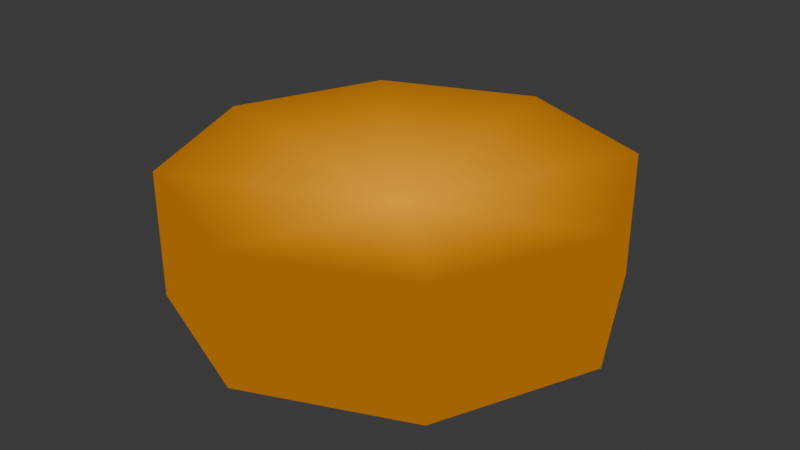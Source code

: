 # Source: Coin.blend  (saved by Blender 4.4.30; exported with 4.5.12 LTS)
import bpy
from mathutils import Matrix  # noqa: F401  (used for matrix-valued properties, if any)

bpy.ops.wm.read_factory_settings(use_empty=True)
scene = bpy.context.scene
scene.name = 'Scene'

# ---- collections
col_collection = bpy.data.collections.new('Collection'); scene.collection.children.link(col_collection)

# ---- materials (node trees are filled in below, after node groups)
mat_material_001 = bpy.data.materials.new('Material.001')
mat_material_001.alpha_threshold = 0.0
mat_material_001.roughness = 0.5
mat_material_001.line_color = (0.0, 0.0, 0.0, 1.0)

# ---- material node trees
mat_material_001.use_nodes = True; mat_material_001.node_tree.nodes.clear()
_N = mat_material_001.node_tree.nodes; _L = mat_material_001.node_tree.links
n0 = _N.new('ShaderNodeOutputMaterial'); n0.name = 'Material Output'; n0.location = (300, 300)
n1 = _N.new('ShaderNodeVertexColor'); n1.name = 'Color Attribute'; n1.location = (100, 280)
_L.new(n1.outputs[0], n0.inputs[0])
n0.is_active_output = True

# ---- world
world_world = bpy.data.worlds.new('World'); scene.world = world_world
world_world.use_nodes = True; world_world.node_tree.nodes.clear()
_N = world_world.node_tree.nodes; _L = world_world.node_tree.links
n0 = _N.new('ShaderNodeOutputWorld'); n0.name = 'World Output'; n0.location = (300, 300)
n1 = _N.new('ShaderNodeBackground'); n1.name = 'Background'; n1.location = (10, 300)
n1.inputs[0].default_value = (0.05088, 0.05088, 0.05088, 1.0)
_L.new(n1.outputs[0], n0.inputs[0])
n0.is_active_output = True
world_world.color = (0.05088, 0.05088, 0.05088)
world_world.sun_shadow_jitter_overblur = 0.0

# ---- meshes
me_cylinder_001 = bpy.data.meshes.new('Cylinder.001')
me_cylinder_001.from_pydata([(-3.908e-16, -5.779e-08, 0.08838), (-3.908e-16, -6.142e-08, 0.1716), (-3.908e-16, -0.44, 9.313e-10), (-3.908e-16, -0.44, 0.2532), (0.3111, -0.3111, 8.382e-09), (0.3111, -0.3111, 0.2532), (0.44, 1.284e-08, -1.397e-08), (0.44, -6.499e-08, 0.2532), (0.3111, 0.3111, 9.313e-10), (0.3111, 0.3111, 0.2532), (-3.908e-16, 0.44, 8.382e-09), (-3.908e-16, 0.44, 0.2532), (-0.3111, 0.3111, 9.313e-10), (-0.3111, 0.3111, 0.2532), (-0.44, 1.284e-08, -1.397e-08), (-0.44, -6.499e-08, 0.2532), (-0.3111, -0.3111, 8.382e-09), (-0.3111, -0.3111, 0.2532)], [], [(0, 2, 4), (1, 5, 3), (2, 3, 5, 4), (0, 4, 6), (1, 7, 5), (4, 5, 7, 6), (0, 6, 8), (1, 9, 7), (6, 7, 9, 8), (0, 8, 10), (1, 11, 9), (8, 9, 11, 10), (0, 10, 12), (1, 13, 11), (10, 11, 13, 12), (0, 12, 14), (1, 15, 13), (12, 13, 15, 14), (0, 14, 16), (1, 17, 15), (14, 15, 17, 16), (0, 16, 2), (1, 3, 17), (16, 17, 3, 2)])
_k = set([(2, 4), (2, 16), (3, 5), (3, 17), (4, 6), (5, 7), (6, 8), (7, 9), (8, 10), (9, 11), (10, 12), (11, 13), (12, 14), (13, 15), (14, 16), (15, 17)])
me_cylinder_001.attributes.new('sharp_edge', 'BOOLEAN', 'EDGE').data.foreach_set('value', [ (min(e.vertices), max(e.vertices)) in _k for e in me_cylinder_001.edges])
_uv = me_cylinder_001.uv_layers.new(name='UVMap')
_uv.uv.foreach_set('vector', [0.75, 0.25, 0.75, 0.49, 0.9197, 0.4197, 0.25, 0.25, 0.4197, 0.4197, 0.25, 0.49, 1.0, 0.5, 1.0, 1.0, 0.875, 1.0, 0.875, 0.5, 0.75, 0.25, 0.9197, 0.4197, 0.99, 0.25, 0.25, 0.25, 0.49, 0.25, 0.4197, 0.4197, 0.875, 0.5, 0.875, 1.0, 0.75, 1.0, 0.75, 0.5, 0.75, 0.25, 0.99, 0.25, 0.9197, 0.08029, 0.25, 0.25, 0.4197, 0.08029, 0.49, 0.25, 0.75, 0.5, 0.75, 1.0, 0.625, 1.0, 0.625, 0.5, 0.75, 0.25, 0.9197, 0.08029, 0.75, 0.01, 0.25, 0.25, 0.25, 0.01, 0.4197, 0.08029, 0.625, 0.5, 0.625, 1.0, 0.5, 1.0, 0.5, 0.5, 0.75, 0.25, 0.75, 0.01, 0.5803, 0.08029, 0.25, 0.25, 0.08029, 0.08029, 0.25, 0.01, 0.5, 0.5, 0.5, 1.0, 0.375, 1.0, 0.375, 0.5, 0.75, 0.25, 0.5803, 0.08029, 0.51, 0.25, 0.25, 0.25, 0.01, 0.25, 0.08029, 0.08029, 0.375, 0.5, 0.375, 1.0, 0.25, 1.0, 0.25, 0.5, 0.75, 0.25, 0.51, 0.25, 0.5803, 0.4197, 0.25, 0.25, 0.08029, 0.4197, 0.01, 0.25, 0.25, 0.5, 0.25, 1.0, 0.125, 1.0, 0.125, 0.5, 0.75, 0.25, 0.5803, 0.4197, 0.75, 0.49, 0.25, 0.25, 0.25, 0.49, 0.08029, 0.4197, 0.125, 0.5, 0.125, 1.0, 0.0, 1.0, 0.0, 0.5])
_ca = me_cylinder_001.color_attributes.new('Attribute', 'BYTE_COLOR', 'CORNER')
_ca.data.foreach_set('color', [1.0, 0.3968, 0.007499, 1.0, 0.3968, 0.1384, 0.002125, 1.0, 0.3968, 0.1384, 0.002125, 1.0, 1.0, 0.3968, 0.007499, 1.0, 0.3968, 0.1384, 0.002125, 1.0, 0.3968, 0.1384, 0.002125, 1.0, 0.3968, 0.1384, 0.002125, 1.0, 0.3968, 0.1384, 0.002125, 1.0, 0.3968, 0.1384, 0.002125, 1.0, 0.3968, 0.1384, 0.002125, 1.0, 1.0, 0.3968, 0.007499, 1.0, 0.3968, 0.1384, 0.002125, 1.0, 0.3968, 0.1384, 0.002125, 1.0, 1.0, 0.3968, 0.007499, 1.0, 0.3968, 0.1384, 0.002125, 1.0, 0.3968, 0.1384, 0.002125, 1.0, 0.3968, 0.1384, 0.002125, 1.0, 0.3968, 0.1384, 0.002125, 1.0, 0.3968, 0.1384, 0.002125, 1.0, 0.3968, 0.1384, 0.002125, 1.0, 1.0, 0.3968, 0.007499, 1.0, 0.3968, 0.1384, 0.002125, 1.0, 0.3968, 0.1384, 0.002125, 1.0, 1.0, 0.3968, 0.007499, 1.0, 0.3968, 0.1384, 0.002125, 1.0, 0.3968, 0.1384, 0.002125, 1.0, 0.3968, 0.1384, 0.002125, 1.0, 0.3968, 0.1384, 0.002125, 1.0, 0.3968, 0.1384, 0.002125, 1.0, 0.3968, 0.1384, 0.002125, 1.0, 1.0, 0.3968, 0.007499, 1.0, 0.3968, 0.1384, 0.002125, 1.0, 0.3968, 0.1384, 0.002125, 1.0, 1.0, 0.3968, 0.007499, 1.0, 0.3968, 0.1384, 0.002125, 1.0, 0.3968, 0.1384, 0.002125, 1.0, 0.3968, 0.1384, 0.002125, 1.0, 0.3968, 0.1384, 0.002125, 1.0, 0.3968, 0.1384, 0.002125, 1.0, 0.3968, 0.1384, 0.002125, 1.0, 1.0, 0.3968, 0.007499, 1.0, 0.3968, 0.1384, 0.002125, 1.0, 0.3968, 0.1384, 0.002125, 1.0, 1.0, 0.3968, 0.007499, 1.0, 0.3968, 0.1384, 0.002125, 1.0, 0.3968, 0.1384, 0.002125, 1.0, 0.3968, 0.1384, 0.002125, 1.0, 0.3968, 0.1384, 0.002125, 1.0, 0.3968, 0.1384, 0.002125, 1.0, 0.3968, 0.1384, 0.002125, 1.0, 1.0, 0.3968, 0.007499, 1.0, 0.3968, 0.1384, 0.002125, 1.0, 0.3968, 0.1384, 0.002125, 1.0, 1.0, 0.3968, 0.007499, 1.0, 0.3968, 0.1384, 0.002125, 1.0, 0.3968, 0.1384, 0.002125, 1.0, 0.3968, 0.1384, 0.002125, 1.0, 0.3968, 0.1384, 0.002125, 1.0, 0.3968, 0.1384, 0.002125, 1.0, 0.3968, 0.1384, 0.002125, 1.0, 1.0, 0.3968, 0.007499, 1.0, 0.3968, 0.1384, 0.002125, 1.0, 0.3968, 0.1384, 0.002125, 1.0, 1.0, 0.3968, 0.007499, 1.0, 0.3968, 0.1384, 0.002125, 1.0, 0.3968, 0.1384, 0.002125, 1.0, 0.3968, 0.1384, 0.002125, 1.0, 0.3968, 0.1384, 0.002125, 1.0, 0.3968, 0.1384, 0.002125, 1.0, 0.3968, 0.1384, 0.002125, 1.0, 1.0, 0.3968, 0.007499, 1.0, 0.3968, 0.1384, 0.002125, 1.0, 0.3968, 0.1384, 0.002125, 1.0, 1.0, 0.3968, 0.007499, 1.0, 0.3968, 0.1384, 0.002125, 1.0, 0.3968, 0.1384, 0.002125, 1.0, 0.3968, 0.1384, 0.002125, 1.0, 0.3968, 0.1384, 0.002125, 1.0, 0.3968, 0.1384, 0.002125, 1.0, 0.3968, 0.1384, 0.002125, 1.0])
me_cylinder_001.materials.append(mat_material_001)
me_cylinder_001.update()

# ---- objects
ob_cylinder = bpy.data.objects.new('Cylinder', me_cylinder_001)

# ---- transforms, parenting, visibility, modifiers, constraints
ob_cylinder.location = (0.0, 0.0, 0.0)

# ---- collection membership
col_collection.objects.link(ob_cylinder)

# ---- scene / render settings (as saved in the file)
scene.frame_start = 1; scene.frame_end = 250; scene.frame_set(1)
scene.render.engine = 'BLENDER_EEVEE_NEXT'
bpy.context.view_layer.update()

# ---- added for rendering (the .blend has no active camera and no usable light): camera, sun
cam_auto = bpy.data.cameras.new('AutoCamera')
cam_auto.lens = 50.0
cam_auto.sensor_width = 36.0
cam_auto.clip_end = 1000.0
ob_auto_camera = bpy.data.objects.new('AutoCamera', cam_auto)
scene.collection.objects.link(ob_auto_camera)
ob_auto_camera.location = (1.17504, -1.41005, 1.06663)
ob_auto_camera.rotation_euler = (1.09748, -7.21219e-08, 0.694738)
scene.camera = ob_auto_camera
light_auto_sun = bpy.data.lights.new('AutoSun', 'SUN')
light_auto_sun.energy = 3.0
light_auto_sun.angle = 0.0523599
ob_auto_sun = bpy.data.objects.new('AutoSun', light_auto_sun)
scene.collection.objects.link(ob_auto_sun)
ob_auto_sun.rotation_euler = (0.872665, 0.174533, 0.523599)
bpy.context.view_layer.update()
